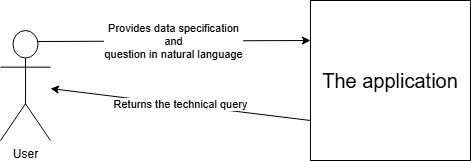

The diagram above was exported from draw.io. Its source (the exported page's mxGraphModel, read from the mxfile embedded in the PNG):
<mxGraphModel dx="865" dy="473" grid="1" gridSize="10" guides="1" tooltips="1" connect="1" arrows="1" fold="1" page="1" pageScale="1" pageWidth="850" pageHeight="1100" math="0" shadow="0">
  <root>
    <mxCell id="0" />
    <mxCell id="1" parent="0" />
    <mxCell id="UwqBYpLfu5fstZckXfAm-1" value="User" style="shape=umlActor;verticalLabelPosition=bottom;verticalAlign=top;html=1;outlineConnect=0;" vertex="1" parent="1">
      <mxGeometry x="180" y="170" width="50" height="110" as="geometry" />
    </mxCell>
    <mxCell id="UwqBYpLfu5fstZckXfAm-2" value="&lt;font style=&quot;font-size: 20px;&quot;&gt;The application&lt;/font&gt;" style="whiteSpace=wrap;html=1;aspect=fixed;" vertex="1" parent="1">
      <mxGeometry x="490" y="140" width="160" height="160" as="geometry" />
    </mxCell>
    <mxCell id="UwqBYpLfu5fstZckXfAm-5" value="Provides data specification&lt;div&gt;and&lt;/div&gt;&lt;div&gt;question in natural language&lt;/div&gt;" style="endArrow=classic;html=1;rounded=0;entryX=0;entryY=0.25;entryDx=0;entryDy=0;exitX=0.75;exitY=0.1;exitDx=0;exitDy=0;exitPerimeter=0;" edge="1" parent="1" source="UwqBYpLfu5fstZckXfAm-1" target="UwqBYpLfu5fstZckXfAm-2">
      <mxGeometry width="50" height="50" relative="1" as="geometry">
        <mxPoint x="240" y="207" as="sourcePoint" />
        <mxPoint x="460" y="240" as="targetPoint" />
      </mxGeometry>
    </mxCell>
    <mxCell id="UwqBYpLfu5fstZckXfAm-6" value="Returns the technical query" style="endArrow=classic;html=1;rounded=0;exitX=0;exitY=0.75;exitDx=0;exitDy=0;" edge="1" parent="1" source="UwqBYpLfu5fstZckXfAm-2" target="UwqBYpLfu5fstZckXfAm-1">
      <mxGeometry width="50" height="50" relative="1" as="geometry">
        <mxPoint x="410" y="280" as="sourcePoint" />
        <mxPoint x="260" y="260" as="targetPoint" />
      </mxGeometry>
    </mxCell>
  </root>
</mxGraphModel>